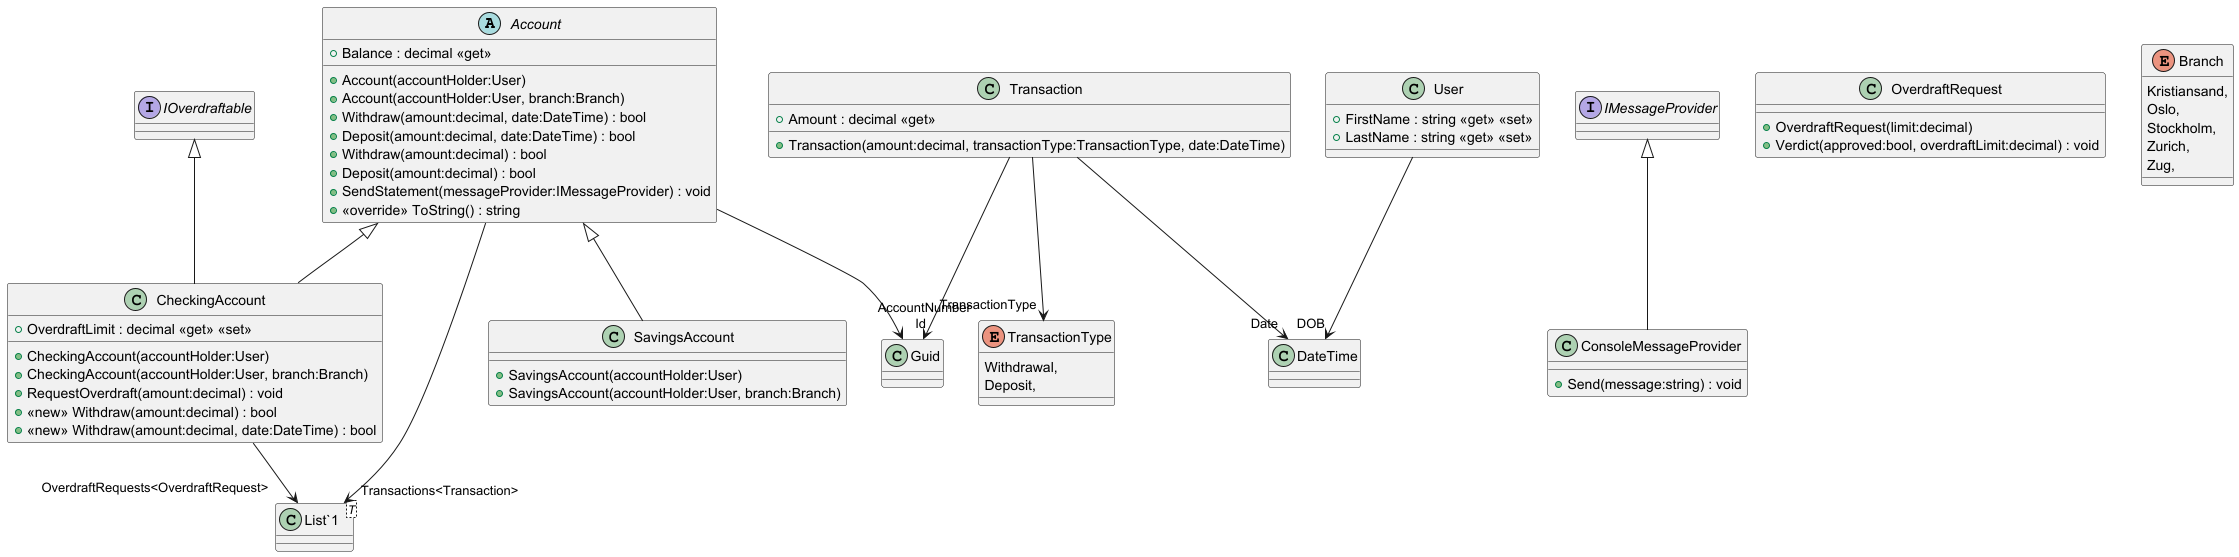

The diagram above was rendered by PlantUML. Its source (embedded in the PNG):
@startuml
!include .\\.\Boolean.CSharp.Main\Account.puml
!include .\\.\Boolean.CSharp.Main\CheckingAccount.puml
!include .\\.\Boolean.CSharp.Main\ConsoleMessageProvider.puml
!include .\\.\Boolean.CSharp.Main\IMessageProvider.puml
!include .\\.\Boolean.CSharp.Main\IOverdraftable.puml
!include .\\.\Boolean.CSharp.Main\OverdraftRequest.puml
!include .\\.\Boolean.CSharp.Main\Program.puml
!include .\\.\Boolean.CSharp.Main\SavingsAccount.puml
!include .\\.\Boolean.CSharp.Main\Transaction.puml
!include .\\.\Boolean.CSharp.Main\User.puml
!include .\\.\Boolean.CSharp.Main\Enums\Branch.puml
!include .\\.\Boolean.CSharp.Main\Enums\TransactionType.puml
!include .\\.\Boolean.CSharp.Main\obj\Debug\net9.0\.NETCoreApp,Version=v9.0.AssemblyAttributes.puml
!include .\\.\Boolean.CSharp.Main\obj\Debug\net9.0\Boolean.CSharp.Main.AssemblyInfo.puml
!include .\\.\Boolean.CSharp.Main\obj\Debug\net9.0\Boolean.CSharp.Main.GlobalUsings.g.puml
@enduml